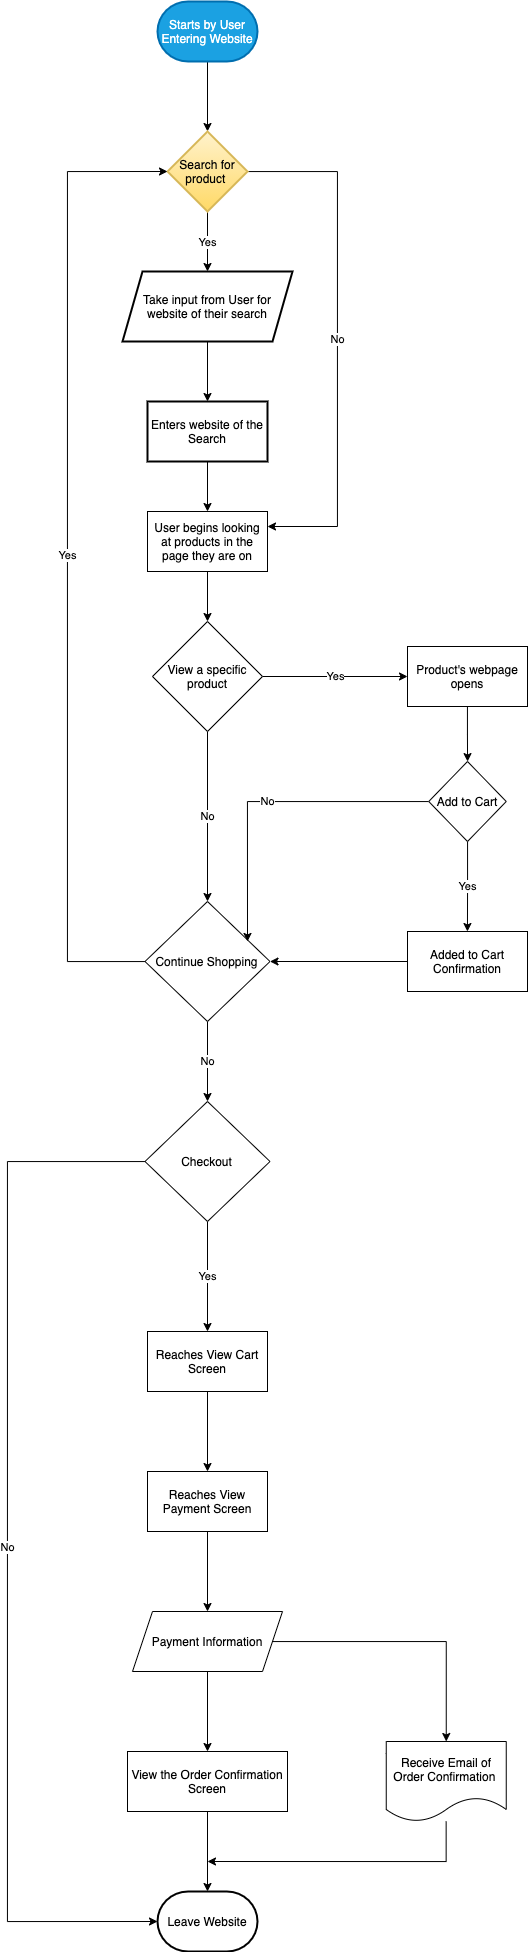

The diagram above was exported from draw.io. Its source (the exported page's mxGraphModel, read from the mxfile embedded in the PNG):
<mxGraphModel dx="1519" dy="551" grid="1" gridSize="10" guides="1" tooltips="1" connect="1" arrows="1" fold="1" page="1" pageScale="1" pageWidth="827" pageHeight="1169" math="0" shadow="1">
  <root>
    <mxCell id="0" />
    <mxCell id="1" parent="0" />
    <mxCell id="6" value="" style="edgeStyle=orthogonalEdgeStyle;rounded=0;orthogonalLoop=1;jettySize=auto;html=1;" edge="1" parent="1" source="2" target="5">
      <mxGeometry relative="1" as="geometry" />
    </mxCell>
    <mxCell id="2" value="Starts by User Entering Website" style="strokeWidth=2;html=1;shape=mxgraph.flowchart.terminator;whiteSpace=wrap;fillColor=#1ba1e2;strokeColor=#006EAF;fontColor=#ffffff;" vertex="1" parent="1">
      <mxGeometry x="20" y="40" width="100" height="60" as="geometry" />
    </mxCell>
    <mxCell id="8" value="No" style="edgeStyle=orthogonalEdgeStyle;rounded=0;orthogonalLoop=1;jettySize=auto;html=1;entryX=1;entryY=0.25;entryDx=0;entryDy=0;" edge="1" parent="1" source="5" target="19">
      <mxGeometry relative="1" as="geometry">
        <mxPoint x="169.99999999999977" y="210" as="targetPoint" />
        <Array as="points">
          <mxPoint x="200" y="210" />
          <mxPoint x="200" y="565" />
        </Array>
      </mxGeometry>
    </mxCell>
    <mxCell id="10" value="Yes" style="edgeStyle=orthogonalEdgeStyle;rounded=0;orthogonalLoop=1;jettySize=auto;html=1;" edge="1" parent="1" source="5" target="9">
      <mxGeometry relative="1" as="geometry" />
    </mxCell>
    <mxCell id="5" value="&lt;font color=&quot;#000000&quot;&gt;Search for product&amp;nbsp;&lt;/font&gt;" style="rhombus;whiteSpace=wrap;html=1;strokeColor=#d6b656;strokeWidth=2;fillColor=#fff2cc;gradientColor=#ffd966;" vertex="1" parent="1">
      <mxGeometry x="30" y="170" width="80" height="80" as="geometry" />
    </mxCell>
    <mxCell id="15" value="" style="edgeStyle=orthogonalEdgeStyle;rounded=0;orthogonalLoop=1;jettySize=auto;html=1;" edge="1" parent="1" source="9" target="14">
      <mxGeometry relative="1" as="geometry" />
    </mxCell>
    <mxCell id="9" value="Take input from User for website of their search" style="shape=parallelogram;perimeter=parallelogramPerimeter;whiteSpace=wrap;html=1;fixedSize=1;strokeWidth=2;" vertex="1" parent="1">
      <mxGeometry x="-15" y="310" width="170" height="70" as="geometry" />
    </mxCell>
    <mxCell id="16" value="" style="edgeStyle=orthogonalEdgeStyle;rounded=0;orthogonalLoop=1;jettySize=auto;html=1;" edge="1" parent="1" source="14">
      <mxGeometry relative="1" as="geometry">
        <mxPoint x="70" y="550" as="targetPoint" />
      </mxGeometry>
    </mxCell>
    <mxCell id="14" value="Enters website of the Search" style="whiteSpace=wrap;html=1;strokeWidth=2;" vertex="1" parent="1">
      <mxGeometry x="10" y="440" width="120" height="60" as="geometry" />
    </mxCell>
    <mxCell id="21" value="" style="edgeStyle=orthogonalEdgeStyle;rounded=0;orthogonalLoop=1;jettySize=auto;html=1;" edge="1" parent="1" source="19" target="20">
      <mxGeometry relative="1" as="geometry" />
    </mxCell>
    <mxCell id="19" value="User begins looking at products in the page they are on" style="rounded=0;whiteSpace=wrap;html=1;" vertex="1" parent="1">
      <mxGeometry x="10" y="550" width="120" height="60" as="geometry" />
    </mxCell>
    <mxCell id="23" value="No" style="edgeStyle=orthogonalEdgeStyle;rounded=0;orthogonalLoop=1;jettySize=auto;html=1;" edge="1" parent="1" source="20" target="22">
      <mxGeometry relative="1" as="geometry" />
    </mxCell>
    <mxCell id="25" value="Yes" style="edgeStyle=orthogonalEdgeStyle;rounded=0;orthogonalLoop=1;jettySize=auto;html=1;" edge="1" parent="1" source="20">
      <mxGeometry relative="1" as="geometry">
        <mxPoint x="270" y="715" as="targetPoint" />
        <Array as="points">
          <mxPoint x="190" y="715" />
          <mxPoint x="190" y="715" />
        </Array>
      </mxGeometry>
    </mxCell>
    <mxCell id="20" value="View a specific product" style="rhombus;whiteSpace=wrap;html=1;rounded=0;" vertex="1" parent="1">
      <mxGeometry x="15" y="660" width="110" height="110" as="geometry" />
    </mxCell>
    <mxCell id="35" value="Yes" style="edgeStyle=orthogonalEdgeStyle;rounded=0;orthogonalLoop=1;jettySize=auto;html=1;entryX=0;entryY=0.5;entryDx=0;entryDy=0;" edge="1" parent="1" source="22" target="5">
      <mxGeometry relative="1" as="geometry">
        <mxPoint x="-80" y="210" as="targetPoint" />
        <Array as="points">
          <mxPoint x="-70" y="1000" />
          <mxPoint x="-70" y="210" />
        </Array>
      </mxGeometry>
    </mxCell>
    <mxCell id="40" value="No" style="edgeStyle=orthogonalEdgeStyle;rounded=0;orthogonalLoop=1;jettySize=auto;html=1;" edge="1" parent="1" source="22" target="39">
      <mxGeometry relative="1" as="geometry" />
    </mxCell>
    <mxCell id="22" value="Continue Shopping" style="rhombus;whiteSpace=wrap;html=1;rounded=0;" vertex="1" parent="1">
      <mxGeometry x="7.5" y="940" width="125" height="120" as="geometry" />
    </mxCell>
    <mxCell id="29" value="Yes" style="edgeStyle=orthogonalEdgeStyle;rounded=0;orthogonalLoop=1;jettySize=auto;html=1;" edge="1" parent="1" source="24" target="28">
      <mxGeometry relative="1" as="geometry" />
    </mxCell>
    <mxCell id="33" value="No" style="edgeStyle=orthogonalEdgeStyle;rounded=0;orthogonalLoop=1;jettySize=auto;html=1;entryX=0.82;entryY=0.333;entryDx=0;entryDy=0;entryPerimeter=0;" edge="1" parent="1" source="24" target="22">
      <mxGeometry relative="1" as="geometry">
        <mxPoint x="232.5" y="840" as="targetPoint" />
      </mxGeometry>
    </mxCell>
    <mxCell id="24" value="Add to Cart" style="rhombus;whiteSpace=wrap;html=1;rounded=0;" vertex="1" parent="1">
      <mxGeometry x="291.25" y="800" width="77.5" height="80" as="geometry" />
    </mxCell>
    <mxCell id="27" value="" style="edgeStyle=orthogonalEdgeStyle;rounded=0;orthogonalLoop=1;jettySize=auto;html=1;" edge="1" parent="1" source="26" target="24">
      <mxGeometry relative="1" as="geometry" />
    </mxCell>
    <mxCell id="26" value="Product's webpage opens" style="rounded=0;whiteSpace=wrap;html=1;" vertex="1" parent="1">
      <mxGeometry x="270" y="685" width="120" height="60" as="geometry" />
    </mxCell>
    <mxCell id="31" value="" style="edgeStyle=orthogonalEdgeStyle;rounded=0;orthogonalLoop=1;jettySize=auto;html=1;entryX=1;entryY=0.5;entryDx=0;entryDy=0;" edge="1" parent="1" source="28" target="22">
      <mxGeometry relative="1" as="geometry">
        <mxPoint x="190" y="1000" as="targetPoint" />
      </mxGeometry>
    </mxCell>
    <mxCell id="28" value="Added to Cart Confirmation" style="whiteSpace=wrap;html=1;rounded=0;" vertex="1" parent="1">
      <mxGeometry x="270" y="970" width="120" height="60" as="geometry" />
    </mxCell>
    <mxCell id="44" value="Yes" style="edgeStyle=orthogonalEdgeStyle;rounded=0;orthogonalLoop=1;jettySize=auto;html=1;" edge="1" parent="1" source="39" target="43">
      <mxGeometry relative="1" as="geometry" />
    </mxCell>
    <mxCell id="60" value="No" style="edgeStyle=orthogonalEdgeStyle;rounded=0;orthogonalLoop=1;jettySize=auto;html=1;entryX=0;entryY=0.5;entryDx=0;entryDy=0;entryPerimeter=0;" edge="1" parent="1" source="39" target="58">
      <mxGeometry relative="1" as="geometry">
        <mxPoint x="-100" y="1950" as="targetPoint" />
        <Array as="points">
          <mxPoint x="-130" y="1200" />
          <mxPoint x="-130" y="1960" />
        </Array>
      </mxGeometry>
    </mxCell>
    <mxCell id="39" value="Checkout" style="rhombus;whiteSpace=wrap;html=1;rounded=0;" vertex="1" parent="1">
      <mxGeometry x="7.5" y="1140" width="125" height="120" as="geometry" />
    </mxCell>
    <mxCell id="46" value="" style="edgeStyle=orthogonalEdgeStyle;rounded=0;orthogonalLoop=1;jettySize=auto;html=1;" edge="1" parent="1" source="43" target="45">
      <mxGeometry relative="1" as="geometry" />
    </mxCell>
    <mxCell id="43" value="Reaches View Cart Screen" style="whiteSpace=wrap;html=1;rounded=0;" vertex="1" parent="1">
      <mxGeometry x="10" y="1370" width="120" height="60" as="geometry" />
    </mxCell>
    <mxCell id="48" value="" style="edgeStyle=orthogonalEdgeStyle;rounded=0;orthogonalLoop=1;jettySize=auto;html=1;" edge="1" parent="1" source="45" target="47">
      <mxGeometry relative="1" as="geometry" />
    </mxCell>
    <mxCell id="45" value="Reaches View Payment Screen" style="whiteSpace=wrap;html=1;rounded=0;" vertex="1" parent="1">
      <mxGeometry x="10" y="1510" width="120" height="60" as="geometry" />
    </mxCell>
    <mxCell id="50" value="" style="edgeStyle=orthogonalEdgeStyle;rounded=0;orthogonalLoop=1;jettySize=auto;html=1;" edge="1" parent="1" source="47" target="49">
      <mxGeometry relative="1" as="geometry" />
    </mxCell>
    <mxCell id="55" value="" style="edgeStyle=orthogonalEdgeStyle;rounded=0;orthogonalLoop=1;jettySize=auto;html=1;entryX=0.5;entryY=0;entryDx=0;entryDy=0;" edge="1" parent="1" source="47" target="52">
      <mxGeometry relative="1" as="geometry">
        <mxPoint x="240" y="1680" as="targetPoint" />
      </mxGeometry>
    </mxCell>
    <mxCell id="47" value="Payment Information" style="shape=parallelogram;perimeter=parallelogramPerimeter;whiteSpace=wrap;html=1;fixedSize=1;rounded=0;" vertex="1" parent="1">
      <mxGeometry x="-5" y="1650" width="150" height="60" as="geometry" />
    </mxCell>
    <mxCell id="57" value="" style="edgeStyle=orthogonalEdgeStyle;rounded=0;orthogonalLoop=1;jettySize=auto;html=1;" edge="1" parent="1" source="49">
      <mxGeometry relative="1" as="geometry">
        <mxPoint x="70" y="1930" as="targetPoint" />
      </mxGeometry>
    </mxCell>
    <mxCell id="49" value="View the Order Confirmation Screen" style="whiteSpace=wrap;html=1;rounded=0;" vertex="1" parent="1">
      <mxGeometry x="-10" y="1790" width="160" height="60" as="geometry" />
    </mxCell>
    <mxCell id="62" value="" style="edgeStyle=orthogonalEdgeStyle;rounded=0;orthogonalLoop=1;jettySize=auto;html=1;" edge="1" parent="1" source="52">
      <mxGeometry relative="1" as="geometry">
        <mxPoint x="70" y="1900" as="targetPoint" />
        <Array as="points">
          <mxPoint x="309" y="1900" />
        </Array>
      </mxGeometry>
    </mxCell>
    <mxCell id="52" value="Receive Email of Order Confirmation&amp;nbsp;" style="shape=document;whiteSpace=wrap;html=1;boundedLbl=1;rounded=0;" vertex="1" parent="1">
      <mxGeometry x="248.75" y="1780" width="120" height="80" as="geometry" />
    </mxCell>
    <mxCell id="58" value="Leave Website" style="strokeWidth=2;html=1;shape=mxgraph.flowchart.terminator;whiteSpace=wrap;" vertex="1" parent="1">
      <mxGeometry x="20" y="1930" width="100" height="60" as="geometry" />
    </mxCell>
  </root>
</mxGraphModel>